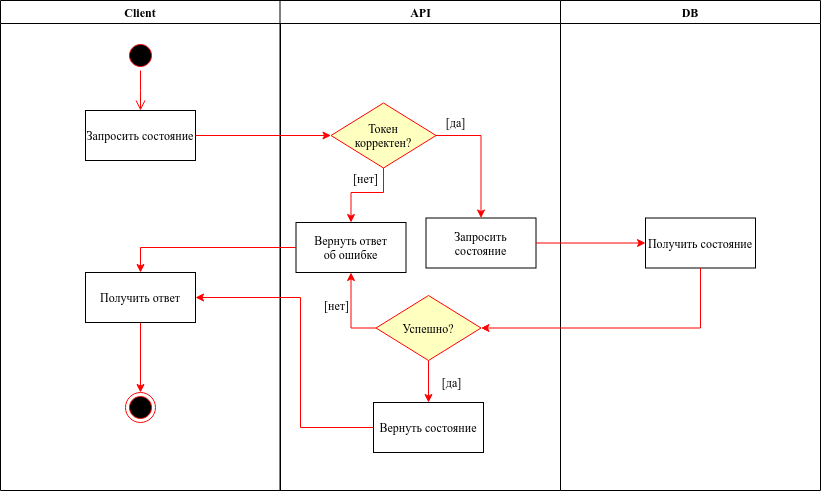

The diagram above was exported from draw.io. Its source (the exported page's mxGraphModel, read from the mxfile embedded in the PNG):
<mxGraphModel dx="1416" dy="839" grid="1" gridSize="10" guides="1" tooltips="1" connect="1" arrows="1" fold="1" page="1" pageScale="1" pageWidth="850" pageHeight="1100" math="0" shadow="0">
  <root>
    <mxCell id="4NpuXDmpQNuZTMwSP15S-0" />
    <mxCell id="4NpuXDmpQNuZTMwSP15S-1" parent="4NpuXDmpQNuZTMwSP15S-0" />
    <mxCell id="IUYUhOKBBkBQD6BOBHsG-0" value="Client" style="swimlane;whiteSpace=wrap" vertex="1" parent="4NpuXDmpQNuZTMwSP15S-1">
      <mxGeometry x="90" y="120" width="280" height="490" as="geometry" />
    </mxCell>
    <mxCell id="IUYUhOKBBkBQD6BOBHsG-1" value="" style="ellipse;shape=startState;fillColor=#000000;strokeColor=#ff0000;" vertex="1" parent="IUYUhOKBBkBQD6BOBHsG-0">
      <mxGeometry x="125" y="40" width="30" height="30" as="geometry" />
    </mxCell>
    <mxCell id="IUYUhOKBBkBQD6BOBHsG-2" value="" style="edgeStyle=elbowEdgeStyle;elbow=horizontal;verticalAlign=bottom;endArrow=open;endSize=8;strokeColor=#FF0000;endFill=1;rounded=0" edge="1" parent="IUYUhOKBBkBQD6BOBHsG-0" source="IUYUhOKBBkBQD6BOBHsG-1" target="IUYUhOKBBkBQD6BOBHsG-3">
      <mxGeometry x="100" y="40" as="geometry">
        <mxPoint x="115" y="110" as="targetPoint" />
      </mxGeometry>
    </mxCell>
    <mxCell id="IUYUhOKBBkBQD6BOBHsG-3" value="Запросить состояние" style="" vertex="1" parent="IUYUhOKBBkBQD6BOBHsG-0">
      <mxGeometry x="85" y="110" width="110" height="50" as="geometry" />
    </mxCell>
    <mxCell id="IUYUhOKBBkBQD6BOBHsG-4" value="" style="ellipse;shape=endState;fillColor=#000000;strokeColor=#ff0000" vertex="1" parent="IUYUhOKBBkBQD6BOBHsG-0">
      <mxGeometry x="125" y="392" width="30" height="30" as="geometry" />
    </mxCell>
    <mxCell id="IUYUhOKBBkBQD6BOBHsG-5" style="edgeStyle=orthogonalEdgeStyle;rounded=0;orthogonalLoop=1;jettySize=auto;html=1;strokeColor=#FF0000;" edge="1" parent="IUYUhOKBBkBQD6BOBHsG-0" source="IUYUhOKBBkBQD6BOBHsG-6" target="IUYUhOKBBkBQD6BOBHsG-4">
      <mxGeometry relative="1" as="geometry" />
    </mxCell>
    <mxCell id="IUYUhOKBBkBQD6BOBHsG-6" value="Получить ответ" style="" vertex="1" parent="IUYUhOKBBkBQD6BOBHsG-0">
      <mxGeometry x="85.00000000000023" y="272" width="110" height="50" as="geometry" />
    </mxCell>
    <mxCell id="IUYUhOKBBkBQD6BOBHsG-7" value="API" style="swimlane;whiteSpace=wrap" vertex="1" parent="4NpuXDmpQNuZTMwSP15S-1">
      <mxGeometry x="369.5" y="120" width="280.5" height="490" as="geometry" />
    </mxCell>
    <mxCell id="IUYUhOKBBkBQD6BOBHsG-8" value="Запросить&#10;состояние" style="" vertex="1" parent="IUYUhOKBBkBQD6BOBHsG-7">
      <mxGeometry x="146" y="217.5" width="110" height="50" as="geometry" />
    </mxCell>
    <mxCell id="IUYUhOKBBkBQD6BOBHsG-9" value="" style="edgeStyle=orthogonalEdgeStyle;rounded=0;orthogonalLoop=1;jettySize=auto;html=1;strokeColor=#FF0000;exitX=1;exitY=0.5;exitDx=0;exitDy=0;" edge="1" parent="IUYUhOKBBkBQD6BOBHsG-7" source="IUYUhOKBBkBQD6BOBHsG-11" target="IUYUhOKBBkBQD6BOBHsG-8">
      <mxGeometry x="-0.3702" relative="1" as="geometry">
        <Array as="points">
          <mxPoint x="201" y="135" />
        </Array>
        <mxPoint as="offset" />
      </mxGeometry>
    </mxCell>
    <mxCell id="IUYUhOKBBkBQD6BOBHsG-10" value="" style="edgeStyle=orthogonalEdgeStyle;rounded=0;orthogonalLoop=1;jettySize=auto;html=1;strokeColor=#FF0000;" edge="1" parent="IUYUhOKBBkBQD6BOBHsG-7" source="IUYUhOKBBkBQD6BOBHsG-11" target="IUYUhOKBBkBQD6BOBHsG-12">
      <mxGeometry x="-0.6664" relative="1" as="geometry">
        <Array as="points">
          <mxPoint x="103" y="192" />
          <mxPoint x="71" y="192" />
        </Array>
        <mxPoint as="offset" />
      </mxGeometry>
    </mxCell>
    <mxCell id="IUYUhOKBBkBQD6BOBHsG-11" value="Токен&#10;корректен?" style="rhombus;fillColor=#ffffc0;strokeColor=#ff0000;" vertex="1" parent="IUYUhOKBBkBQD6BOBHsG-7">
      <mxGeometry x="51" y="102.5" width="105" height="65" as="geometry" />
    </mxCell>
    <mxCell id="IUYUhOKBBkBQD6BOBHsG-12" value="Вернуть ответ &#10;об ошибке" style="" vertex="1" parent="IUYUhOKBBkBQD6BOBHsG-7">
      <mxGeometry x="16.000000000000227" y="222" width="110" height="50" as="geometry" />
    </mxCell>
    <mxCell id="IUYUhOKBBkBQD6BOBHsG-13" value="[нет]" style="text;html=1;align=center;verticalAlign=middle;resizable=0;points=[];autosize=1;" vertex="1" parent="IUYUhOKBBkBQD6BOBHsG-7">
      <mxGeometry x="65" y="167.5" width="40" height="20" as="geometry" />
    </mxCell>
    <mxCell id="IUYUhOKBBkBQD6BOBHsG-14" style="edgeStyle=orthogonalEdgeStyle;rounded=0;orthogonalLoop=1;jettySize=auto;html=1;entryX=0.5;entryY=1;entryDx=0;entryDy=0;strokeColor=#FF0000;" edge="1" parent="IUYUhOKBBkBQD6BOBHsG-7" source="IUYUhOKBBkBQD6BOBHsG-16" target="IUYUhOKBBkBQD6BOBHsG-12">
      <mxGeometry relative="1" as="geometry">
        <Array as="points">
          <mxPoint x="71" y="327" />
        </Array>
      </mxGeometry>
    </mxCell>
    <mxCell id="IUYUhOKBBkBQD6BOBHsG-15" style="edgeStyle=orthogonalEdgeStyle;rounded=0;orthogonalLoop=1;jettySize=auto;html=1;strokeColor=#FF0000;" edge="1" parent="IUYUhOKBBkBQD6BOBHsG-7" source="IUYUhOKBBkBQD6BOBHsG-16" target="IUYUhOKBBkBQD6BOBHsG-19">
      <mxGeometry relative="1" as="geometry" />
    </mxCell>
    <mxCell id="IUYUhOKBBkBQD6BOBHsG-16" value="Успешно?" style="rhombus;fillColor=#ffffc0;strokeColor=#ff0000;" vertex="1" parent="IUYUhOKBBkBQD6BOBHsG-7">
      <mxGeometry x="96" y="295.0000000000001" width="105" height="65" as="geometry" />
    </mxCell>
    <mxCell id="IUYUhOKBBkBQD6BOBHsG-17" value="[нет]" style="text;html=1;align=center;verticalAlign=middle;resizable=0;points=[];autosize=1;" vertex="1" parent="IUYUhOKBBkBQD6BOBHsG-7">
      <mxGeometry x="36" y="295" width="40" height="20" as="geometry" />
    </mxCell>
    <mxCell id="IUYUhOKBBkBQD6BOBHsG-18" value="[да]" style="text;html=1;align=center;verticalAlign=middle;resizable=0;points=[];autosize=1;" vertex="1" parent="IUYUhOKBBkBQD6BOBHsG-7">
      <mxGeometry x="156" y="372" width="30" height="20" as="geometry" />
    </mxCell>
    <mxCell id="IUYUhOKBBkBQD6BOBHsG-19" value="Вернуть состояние" style="" vertex="1" parent="IUYUhOKBBkBQD6BOBHsG-7">
      <mxGeometry x="93.50000000000023" y="402" width="110" height="50" as="geometry" />
    </mxCell>
    <mxCell id="IUYUhOKBBkBQD6BOBHsG-28" value="[да]" style="text;html=1;align=center;verticalAlign=middle;resizable=0;points=[];autosize=1;" vertex="1" parent="IUYUhOKBBkBQD6BOBHsG-7">
      <mxGeometry x="160.5" y="112" width="30" height="20" as="geometry" />
    </mxCell>
    <mxCell id="IUYUhOKBBkBQD6BOBHsG-22" value="DB" style="swimlane;whiteSpace=wrap;startSize=23;" vertex="1" parent="4NpuXDmpQNuZTMwSP15S-1">
      <mxGeometry x="650" y="120" width="260" height="490" as="geometry" />
    </mxCell>
    <mxCell id="IUYUhOKBBkBQD6BOBHsG-24" value="Получить состояние" style="" vertex="1" parent="IUYUhOKBBkBQD6BOBHsG-22">
      <mxGeometry x="85" y="217.5" width="110" height="50" as="geometry" />
    </mxCell>
    <mxCell id="IUYUhOKBBkBQD6BOBHsG-26" style="edgeStyle=orthogonalEdgeStyle;rounded=0;orthogonalLoop=1;jettySize=auto;html=1;strokeColor=#FF0000;entryX=0;entryY=0.5;entryDx=0;entryDy=0;" edge="1" parent="4NpuXDmpQNuZTMwSP15S-1" source="IUYUhOKBBkBQD6BOBHsG-3" target="IUYUhOKBBkBQD6BOBHsG-11">
      <mxGeometry relative="1" as="geometry">
        <mxPoint x="390" y="255" as="targetPoint" />
      </mxGeometry>
    </mxCell>
    <mxCell id="IUYUhOKBBkBQD6BOBHsG-27" style="edgeStyle=orthogonalEdgeStyle;rounded=0;orthogonalLoop=1;jettySize=auto;html=1;strokeColor=#FF0000;entryX=0.5;entryY=0;entryDx=0;entryDy=0;" edge="1" parent="4NpuXDmpQNuZTMwSP15S-1" source="IUYUhOKBBkBQD6BOBHsG-12" target="IUYUhOKBBkBQD6BOBHsG-6">
      <mxGeometry relative="1" as="geometry">
        <mxPoint x="230.5" y="392" as="targetPoint" />
      </mxGeometry>
    </mxCell>
    <mxCell id="IUYUhOKBBkBQD6BOBHsG-29" style="edgeStyle=orthogonalEdgeStyle;rounded=0;orthogonalLoop=1;jettySize=auto;html=1;strokeColor=#FF0000;" edge="1" parent="4NpuXDmpQNuZTMwSP15S-1" source="IUYUhOKBBkBQD6BOBHsG-8" target="IUYUhOKBBkBQD6BOBHsG-24">
      <mxGeometry relative="1" as="geometry" />
    </mxCell>
    <mxCell id="IUYUhOKBBkBQD6BOBHsG-31" style="edgeStyle=orthogonalEdgeStyle;rounded=0;orthogonalLoop=1;jettySize=auto;html=1;entryX=1;entryY=0.5;entryDx=0;entryDy=0;strokeColor=#FF0000;exitX=0;exitY=0.5;exitDx=0;exitDy=0;" edge="1" parent="4NpuXDmpQNuZTMwSP15S-1" source="IUYUhOKBBkBQD6BOBHsG-19" target="IUYUhOKBBkBQD6BOBHsG-6">
      <mxGeometry relative="1" as="geometry">
        <Array as="points">
          <mxPoint x="390" y="547" />
          <mxPoint x="390" y="417" />
        </Array>
        <mxPoint x="463.0000000000002" y="627" as="sourcePoint" />
      </mxGeometry>
    </mxCell>
    <mxCell id="IUYUhOKBBkBQD6BOBHsG-32" style="edgeStyle=orthogonalEdgeStyle;rounded=0;orthogonalLoop=1;jettySize=auto;html=1;entryX=1;entryY=0.5;entryDx=0;entryDy=0;strokeColor=#FF0000;" edge="1" parent="4NpuXDmpQNuZTMwSP15S-1" source="IUYUhOKBBkBQD6BOBHsG-24" target="IUYUhOKBBkBQD6BOBHsG-16">
      <mxGeometry relative="1" as="geometry">
        <Array as="points">
          <mxPoint x="790" y="448" />
        </Array>
      </mxGeometry>
    </mxCell>
  </root>
</mxGraphModel>